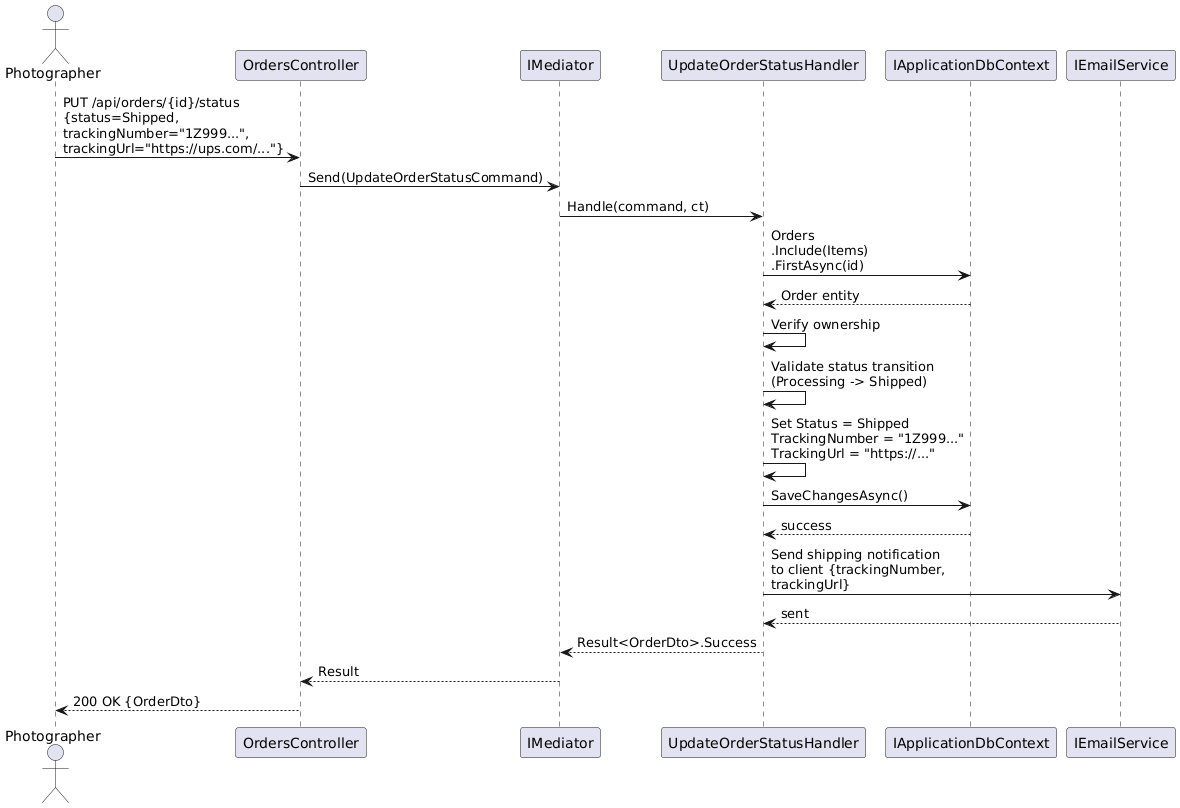

The diagram above was rendered by PlantUML. Its source (embedded in the PNG):
@startuml
skinparam maxMessageSize 200
actor Photographer
participant "OrdersController" as ctrl
participant "IMediator" as med
participant "UpdateOrderStatusHandler" as handler
participant "IApplicationDbContext" as db
participant "IEmailService" as email

Photographer -> ctrl : PUT /api/orders/{id}/status\n{status=Shipped,\ntrackingNumber="1Z999...",\ntrackingUrl="https://ups.com/..."}
ctrl -> med : Send(UpdateOrderStatusCommand)
med -> handler : Handle(command, ct)

handler -> db : Orders\n.Include(Items)\n.FirstAsync(id)
db --> handler : Order entity

handler -> handler : Verify ownership
handler -> handler : Validate status transition\n(Processing -> Shipped)

handler -> handler : Set Status = Shipped\nTrackingNumber = "1Z999..."\nTrackingUrl = "https://..."

handler -> db : SaveChangesAsync()
db --> handler : success

handler -> email : Send shipping notification\nto client {trackingNumber, trackingUrl}
email --> handler : sent

handler --> med : Result<OrderDto>.Success
med --> ctrl : Result
ctrl --> Photographer : 200 OK {OrderDto}
@enduml